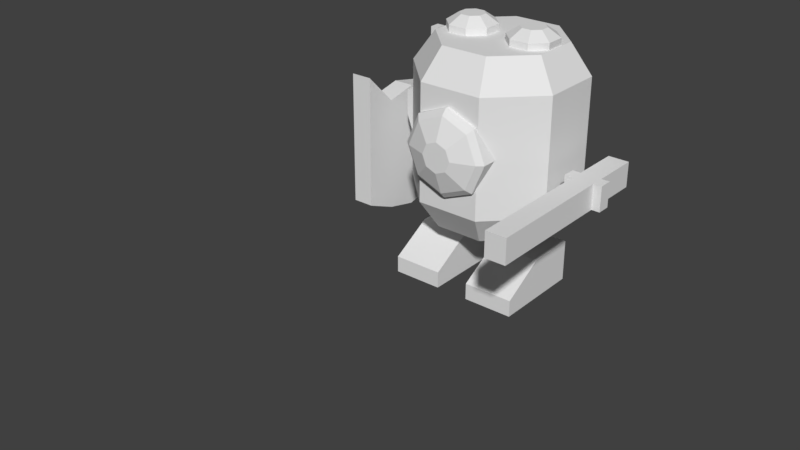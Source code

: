 # Source: K_Night.blend  (saved by Blender 2.77.0; exported with 4.5.12 LTS)
import bpy
from mathutils import Matrix  # noqa: F401  (used for matrix-valued properties, if any)

bpy.ops.wm.read_factory_settings(use_empty=True)
scene = bpy.context.scene
scene.name = 'Scene'

# ---- collections
col_collection_1 = bpy.data.collections.new('Collection 1'); scene.collection.children.link(col_collection_1)

# ---- world
world_world = bpy.data.worlds.new('World'); scene.world = world_world
world_world.color = (0.05088, 0.05088, 0.05088)
world_world.use_sun_shadow = False
world_world.sun_shadow_jitter_overblur = 0.0
world_world.cycles.sampling_method = 'MANUAL'

# ---- meshes
me_cylinder = bpy.data.meshes.new('Cylinder')
me_cylinder.from_pydata([(0.3826, 0.924, 0.0001756), (-0.3827, 0.924, 0.0001756), (-0.2868, 0.6925, -1.07), (-0.2868, 0.6925, 1.07), (0.2868, 0.6925, -1.07), (0.2868, 0.6925, 1.07), (0.6924, 0.2869, -1.07), (0.6924, 0.2869, 1.07), (0.6924, -0.2867, -1.07), (0.6924, -0.2867, 1.07), (0.2868, -0.6923, -1.07), (0.2868, -0.6923, 1.07), (-0.2868, -0.6923, -1.07), (-0.2868, -0.6923, 1.07), (-0.6924, -0.2867, -1.07), (-0.6924, -0.2867, 1.07), (-0.6924, 0.2869, -1.07), (-0.6924, 0.2869, 1.07), (0.9238, 0.3828, 0.0001756), (0.9238, -0.3826, 0.0001756), (0.3826, -0.9238, 0.0001756), (-0.3827, -0.9238, 0.0001756), (-0.9239, -0.3826, 0.0001756), (-0.9239, 0.3828, 0.0001756), (-0.9239, 0.3828, 0.7068), (-0.9239, -0.3826, 0.7068), (-0.3827, 0.924, 0.7068), (-0.3827, -0.9238, 0.7068), (0.3826, -0.9238, 0.7068), (0.9238, -0.3826, 0.7068), (0.9238, 0.3828, 0.7068), (0.3826, 0.924, 0.7068), (0.3826, 0.924, -0.7065), (0.9238, 0.3828, -0.7065), (0.9238, -0.3826, -0.7065), (0.3826, -0.9238, -0.7065), (-0.3827, -0.9238, -0.7065), (-0.9239, -0.3826, -0.7065), (-0.3827, 0.924, -0.7065), (-0.9239, 0.3828, -0.7065), (-0.7765, 0.5253, 0.0001756), (-0.9695, 0.5253, 0.0001756), (-0.7765, 0.3728, 0.3682), (-0.9695, 0.3728, 0.3682), (-0.7765, 0.004793, 0.5207), (-0.9695, 0.004793, 0.5207), (-0.7765, -0.3633, 0.3682), (-0.9695, -0.3633, 0.3682), (-0.7765, -0.5157, 0.0001755), (-0.9695, -0.5157, 0.0001755), (-0.7765, -0.3633, -0.3679), (-0.9695, -0.3633, -0.3679), (-0.7765, 0.004793, -0.5203), (-0.9695, 0.004793, -0.5203), (-0.7765, 0.3728, -0.3679), (-0.9695, 0.3728, -0.3679), (-1.032, 0.322, 0.3174), (-1.032, 0.4534, 0.0001756), (-1.032, 0.004793, 0.4488), (-1.032, -0.3124, 0.3174), (-1.032, -0.4438, 0.0001755), (-1.032, -0.3124, -0.317), (-1.032, 0.004793, -0.4484), (-1.032, 0.322, -0.317), (-1.132, 0.1325, 0.1279), (-1.132, 0.1854, 0.0001756), (-1.132, 0.004793, 0.1808), (-1.132, -0.1229, 0.1279), (-1.132, -0.1758, 0.0001755), (-1.132, -0.1229, -0.1276), (-1.132, 0.004793, -0.1805), (-1.132, 0.1325, -0.1276), (-0.2739, 0.906, -0.2737), (-0.2739, 0.906, 0.274), (-0.2739, 1.094, -0.02369), (-0.2739, 1.094, 0.274), (0.2738, 0.906, -0.2737), (0.2738, 0.906, 0.274), (0.2738, 1.094, -0.02369), (0.2738, 1.094, 0.274), (-0.2739, 0.906, 0.1002), (-0.2739, 1.0, 0.274), (-0.2739, 1.094, 0.1002), (-0.2739, 1.0, -0.2737), (0.15, 1.094, 0.274), (0.2738, 1.094, 0.1002), (0.15, 1.094, -0.02369), (0.2738, 1.0, 0.274), (0.2738, 0.906, 0.1002), (0.2738, 1.0, -0.2737), (0.15, 0.906, 0.274), (0.15, 0.906, -0.2737), (0.15, 1.0, 0.274), (0.15, 1.0, -0.2737), (0.2738, 1.0, 0.1002), (0.15, 1.094, 0.1002), (-0.2739, 1.0, 0.1002), (0.15, 1.094, 0.9224), (0.2738, 1.094, 0.9224), (0.2738, 1.0, 0.9224), (0.15, 1.0, 0.9224), (-0.1148, -0.1227, 1.05), (-0.1148, -0.1227, 1.15), (0.1148, -0.1227, 1.05), (0.1148, -0.1227, 1.15), (0.2771, -0.2851, 1.05), (0.2771, -0.2851, 1.15), (0.2771, -0.5147, 1.05), (0.2771, -0.5147, 1.15), (0.1148, -0.677, 1.05), (0.1148, -0.677, 1.15), (-0.1148, -0.677, 1.05), (-0.1148, -0.677, 1.15), (-0.2772, -0.5147, 1.05), (-0.2772, -0.5147, 1.15), (-0.2772, -0.2851, 1.05), (-0.2772, -0.2851, 1.15), (-0.1148, 0.6773, 1.05), (-0.1148, 0.6773, 1.15), (0.1148, 0.6773, 1.05), (0.1148, 0.6773, 1.15), (0.2771, 0.5149, 1.05), (0.2771, 0.5149, 1.15), (0.2771, 0.2853, 1.05), (0.2771, 0.2853, 1.15), (0.1148, 0.123, 1.05), (0.1148, 0.123, 1.15), (-0.1148, 0.123, 1.05), (-0.1148, 0.123, 1.15), (-0.2772, 0.2853, 1.05), (-0.2772, 0.2853, 1.15), (-0.2772, 0.5149, 1.05), (-0.2772, 0.5149, 1.15), (0.05736, -0.2613, 1.25), (-0.05744, -0.2613, 1.25), (-0.1386, -0.3425, 1.25), (-0.1386, -0.4573, 1.25), (-0.05744, -0.5385, 1.25), (0.05736, -0.5385, 1.25), (0.1385, -0.4573, 1.25), (0.1385, -0.3425, 1.25), (0.05736, 0.5387, 1.25), (-0.05744, 0.5387, 1.25), (-0.1386, 0.4575, 1.25), (-0.1386, 0.3427, 1.25), (-0.05744, 0.2615, 1.25), (0.05736, 0.2615, 1.25), (0.1385, 0.3427, 1.25), (0.1385, 0.4575, 1.25), (-0.3, 0.2001, -1.8), (-0.3, 0.2001, -1.3), (-0.3, 0.8001, -1.8), (-0.3, 0.8001, -1.3), (0.3, 0.2001, -1.8), (0.3, 0.2001, -1.3), (0.3, 0.8001, -1.8), (0.3, 0.8001, -1.3), (-0.3, -0.7999, -1.8), (-0.3, -0.7999, -1.3), (-0.3, -0.1999, -1.8), (-0.3, -0.1999, -1.3), (0.3, -0.7999, -1.8), (0.3, -0.7999, -1.3), (0.3, -0.1999, -1.8), (0.3, -0.1999, -1.3), (-0.8, 0.2001, -1.6), (-0.8, 0.8001, -1.6), (-0.8, 0.8001, -1.8), (-0.8, 0.2001, -1.8), (-0.8, -0.7999, -1.6), (-0.8, -0.1999, -1.6), (-0.8, -0.1999, -1.8), (-0.8, -0.7999, -1.8), (-0.75, 1.255, -1.093), (-0.75, 1.255, 0.5002), (-0.75, 1.505, -1.093), (-0.75, 1.505, 0.5002), (0.75, 1.255, -1.093), (0.75, 1.255, 0.5002), (0.75, 1.505, -1.093), (0.75, 1.505, 0.5002), (-3.827e-05, 1.505, 0.2103), (-3.827e-05, 1.505, -1.334), (-3.827e-05, 1.255, 0.2103), (-3.827e-05, 1.255, -1.334), (0.375, 1.505, 0.1291), (0.375, 1.255, -1.25), (0.375, 1.505, -1.25), (0.375, 1.255, 0.1291), (-0.375, 1.505, -1.25), (-0.375, 1.255, 0.1291), (-0.375, 1.505, 0.1291), (-0.375, 1.255, -1.25), (-0.75, 1.255, -0.9748), (-0.75, 1.505, -0.9748), (0.75, 1.505, -0.9748), (0.75, 1.255, -0.9748), (-3.827e-05, 1.255, -0.9748), (-3.827e-05, 1.505, -0.9748), (0.375, 1.255, -0.9748), (0.375, 1.505, -0.9748), (-0.375, 1.505, -0.9748), (-0.375, 1.255, -0.9748), (-0.75, 1.255, 0.02668), (-0.75, 1.505, 0.02668), (0.75, 1.505, 0.02668), (0.75, 1.255, 0.02668), (-3.827e-05, 1.255, 0.02668), (-3.827e-05, 1.505, 0.02668), (0.375, 1.255, 0.02668), (0.375, 1.505, 0.02668), (-0.375, 1.505, 0.02668), (-0.375, 1.255, 0.02668), (-1.9, -1.45, -0.45), (-1.9, -1.45, -0.15), (-1.9, -1.2, -0.45), (-1.9, -1.2, -0.15), (0.4, -1.45, -0.45), (0.4, -1.45, -0.15), (0.4, -1.2, -0.45), (0.4, -1.2, -0.15), (-0.3329, -1.2, -0.15), (-0.3329, -1.2, -0.45), (-0.3329, -1.45, -0.15), (-0.3329, -1.45, -0.45), (-0.175, -1.2, -0.15), (-0.175, -1.45, -0.45), (-0.175, -1.2, -0.45), (-0.175, -1.45, -0.15), (-0.175, -1.55, -0.15), (-0.3329, -1.55, -0.15), (-0.3329, -1.55, -0.45), (-0.175, -1.55, -0.45), (-0.3329, -1.1, -0.15), (-0.175, -1.1, -0.15), (-0.175, -1.1, -0.45), (-0.3329, -1.1, -0.45)], [], [(18, 30, 29, 19), (32, 0, 18, 33), (26, 3, 5, 31), (0, 31, 30, 18), (33, 18, 19, 34), (31, 5, 7, 30), (20, 28, 27, 21), (34, 19, 20, 35), (30, 7, 9, 29), (21, 27, 25, 22), (35, 20, 21, 36), (29, 9, 11, 28), (22, 25, 24, 23), (36, 21, 22, 37), (28, 11, 13, 27), (23, 24, 26, 1), (37, 22, 23, 39), (27, 13, 15, 25), (5, 3, 17, 15, 13, 11, 9, 7), (39, 23, 1, 38), (25, 15, 17, 24), (19, 29, 28, 20), (38, 1, 0, 32), (24, 17, 3, 26), (2, 4, 6, 8, 10, 12, 14, 16), (1, 26, 31, 0), (2, 38, 32, 4), (16, 39, 38, 2), (14, 37, 39, 16), (12, 36, 37, 14), (10, 35, 36, 12), (8, 34, 35, 10), (6, 33, 34, 8), (4, 32, 33, 6), (40, 41, 43, 42), (42, 43, 45, 44), (44, 45, 47, 46), (46, 47, 49, 48), (48, 49, 51, 50), (50, 51, 53, 52), (49, 47, 59, 60), (52, 53, 55, 54), (54, 55, 41, 40), (57, 63, 71, 65), (55, 53, 62, 63), (45, 43, 56, 58), (51, 49, 60, 61), (41, 55, 63, 57), (43, 41, 57, 56), (47, 45, 58, 59), (53, 51, 61, 62), (64, 65, 71, 70, 69, 68, 67, 66), (62, 61, 69, 70), (60, 59, 67, 68), (58, 56, 64, 66), (63, 62, 70, 71), (61, 60, 68, 69), (59, 58, 66, 67), (56, 57, 65, 64), (96, 82, 74, 83), (95, 85, 78, 86), (94, 88, 76, 89), (93, 86, 78, 89), (92, 84, 75, 81), (90, 92, 81, 73), (77, 87, 92, 90), (87, 79, 98, 99), (91, 93, 89, 76), (72, 83, 93, 91), (83, 74, 86, 93), (85, 94, 89, 78), (79, 87, 94, 85), (87, 77, 88, 94), (82, 95, 86, 74), (75, 84, 95, 82), (84, 79, 85, 95), (80, 96, 83, 72), (73, 81, 96, 80), (81, 75, 82, 96), (99, 98, 97, 100), (79, 84, 97, 98), (84, 92, 100, 97), (92, 87, 99, 100), (101, 102, 104, 103), (103, 104, 106, 105), (105, 106, 108, 107), (107, 108, 110, 109), (109, 110, 112, 111), (111, 112, 114, 113), (113, 114, 116, 115), (115, 116, 102, 101), (117, 118, 120, 119), (119, 120, 122, 121), (121, 122, 124, 123), (123, 124, 126, 125), (125, 126, 128, 127), (127, 128, 130, 129), (129, 130, 132, 131), (131, 132, 118, 117), (133, 134, 135, 136, 137, 138, 139, 140), (102, 134, 133, 104), (116, 135, 134, 102), (114, 136, 135, 116), (112, 137, 136, 114), (110, 138, 137, 112), (108, 139, 138, 110), (106, 140, 139, 108), (104, 133, 140, 106), (141, 142, 143, 144, 145, 146, 147, 148), (118, 142, 141, 120), (132, 143, 142, 118), (130, 144, 143, 132), (128, 145, 144, 130), (126, 146, 145, 128), (124, 147, 146, 126), (122, 148, 147, 124), (120, 141, 148, 122), (152, 156, 155, 151), (156, 154, 153, 155), (154, 150, 149, 153), (149, 151, 155, 153), (154, 156, 152, 150), (160, 164, 163, 159), (164, 162, 161, 163), (162, 158, 157, 161), (157, 159, 163, 161), (162, 164, 160, 158), (165, 166, 167, 168), (152, 166, 165, 150), (151, 167, 166, 152), (149, 168, 167, 151), (150, 165, 168, 149), (169, 170, 171, 172), (160, 170, 169, 158), (159, 171, 170, 160), (157, 172, 171, 159), (158, 169, 172, 157), (193, 194, 175, 173), (200, 195, 179, 187), (195, 196, 177, 179), (202, 193, 173, 192), (186, 187, 179, 177), (190, 191, 176, 174), (188, 185, 181, 183), (192, 189, 182, 184), (199, 197, 184, 186), (201, 198, 182, 189), (196, 199, 186, 177), (178, 180, 185, 188), (184, 182, 187, 186), (198, 200, 187, 182), (194, 201, 189, 175), (173, 175, 189, 192), (183, 181, 191, 190), (197, 202, 192, 184), (207, 212, 202, 197), (204, 211, 201, 194), (208, 210, 200, 198), (206, 209, 199, 196), (211, 208, 198, 201), (209, 207, 197, 199), (212, 203, 193, 202), (205, 206, 196, 195), (210, 205, 195, 200), (203, 204, 194, 193), (174, 176, 204, 203), (185, 180, 205, 210), (180, 178, 206, 205), (190, 174, 203, 212), (188, 183, 207, 209), (191, 181, 208, 211), (178, 188, 209, 206), (181, 185, 210, 208), (176, 191, 211, 204), (183, 190, 212, 207), (214, 216, 215, 213), (225, 220, 219, 227), (220, 218, 217, 219), (223, 214, 213, 224), (226, 227, 219, 217), (223, 221, 216, 214), (228, 225, 221, 223), (213, 215, 222, 224), (216, 221, 222, 215), (218, 228, 226, 217), (218, 220, 225, 228), (224, 222, 227, 226), (229, 230, 231, 232), (223, 230, 229, 228), (224, 231, 230, 223), (226, 232, 231, 224), (228, 229, 232, 226), (233, 234, 235, 236), (225, 234, 233, 221), (227, 235, 234, 225), (222, 236, 235, 227), (221, 233, 236, 222)])
me_cylinder.use_remesh_preserve_volume = False
me_cylinder.use_remesh_preserve_attributes = False
me_cylinder.use_mirror_vertex_groups = False
me_cylinder.use_paint_bone_selection = False
me_cylinder.use_paint_mask = True
me_cylinder.update()
arm_skelly = bpy.data.armatures.new('Skelly')  # bones are not reproduced

# ---- objects
ob_armature = bpy.data.objects.new('Armature', arm_skelly)
ob_cylinder = bpy.data.objects.new('Cylinder', me_cylinder)

# ---- transforms, parenting, visibility, modifiers, constraints
ob_armature.location = (0.0, 0.0, 0.0)
ob_armature.rotation_euler = (0.0, -0.0, 1.571)
ob_armature.lineart.crease_threshold = 0.0
ob_cylinder.parent = ob_armature
ob_cylinder.location = (0.0, 0.0, 0.0)
ob_cylinder.lineart.crease_threshold = 0.0
_vg = ob_cylinder.vertex_groups.new(name='Arm.l')
for _i, _w in zip([2, 3, 5, 6, 7, 8, 9, 10, 11, 12, 13, 14, 15, 16, 17, 18, 19, 20, 21, 22, 23, 24, 25, 26, 27, 28, 29, 30, 31, 33, 34, 35, 36, 37, 39], [0.003198, 0.05012, 0.05292, 0.035, 0.077, 0.07931, 0.1854, 0.1163, 0.3531, 0.1033, 0.2719, 0.08413, 0.1296, 0.03014, 0.06763, 0.1087, 0.5845, 0.8689, 0.8408, 0.5674, 0.105, 0.06608, 0.196, 0.005445, 0.3392, 0.6276, 0.2502, 0.07604, 0.008968, 0.05585, 0.1739, 0.2532, 0.2446, 0.1707, 0.0542]): _vg.add([_i], _w, 'REPLACE')
_vg = ob_cylinder.vertex_groups.new(name='Arm.r')
for _i, _w in zip([0, 1, 2, 3, 4, 5, 6, 7, 8, 9, 11, 13, 14, 15, 16, 17, 18, 19, 22, 23, 24, 25, 26, 27, 28, 29, 30, 31, 32, 33, 34, 37, 38, 39, 72, 73, 74, 75, 76, 77, 78, 79, 80, 81, 82, 83, 84, 85, 86, 87, 88, 89, 90, 91, 92, 93, 94, 95, 96, 97, 98, 99, 100], [0.8774, 0.8748, 0.1555, 0.4424, 0.1175, 0.4349, 0.0904, 0.1919, 0.03185, 0.09378, 0.06508, 0.06406, 0.04309, 0.08984, 0.09152, 0.2191, 0.5887, 0.1107, 0.1116, 0.5875, 0.2693, 0.08307, 0.6969, 0.01907, 0.01912, 0.0831, 0.2616, 0.6945, 0.2585, 0.1785, 0.05639, 0.05832, 0.2678, 0.1799, 1.0, 1.0, 1.0, 1.0, 1.0, 1.0, 1.0, 1.0, 1.0, 1.0, 1.0, 1.0, 1.0, 1.0, 1.0, 1.0, 1.0, 1.0, 1.0, 1.0, 1.0, 1.0, 1.0, 1.0, 1.0, 1.0, 1.0, 1.0, 1.0]): _vg.add([_i], _w, 'REPLACE')
_vg = ob_cylinder.vertex_groups.new(name='Body')
for _i, _w in zip([0, 1, 2, 3, 4, 5, 6, 7, 8, 9, 10, 11, 12, 13, 14, 15, 16, 17, 18, 19, 20, 21, 22, 23, 24, 25, 26, 27, 28, 29, 30, 31, 32, 33, 34, 35, 36, 37, 38, 39, 40, 41, 42, 43, 44, 45, 46, 47, 48, 49, 50, 51, 52, 53, 54, 55, 56, 57, 58, 59, 60, 61, 62, 63, 64, 65, 66, 67, 68, 69, 70, 71], [0.0776, 0.07898, 0.8022, 0.01284, 0.85, 0.01097, 0.8494, 0.003066, 0.8633, 0.009058, 0.8486, 0.01284, 0.8627, 0.01162, 0.8495, 0.003539, 0.8505, 0.009326, 0.1677, 0.1685, 0.07799, 0.08057, 0.1695, 0.1691, 0.05175, 0.0511, 0.01878, 0.01919, 0.01836, 0.05149, 0.05056, 0.01762, 0.7082, 0.7277, 0.7316, 0.7105, 0.7141, 0.7281, 0.6962, 0.7264, 0.4998, 0.4998, 0.5481, 0.5334, 0.5605, 0.5437, 0.5481, 0.5334, 0.4998, 0.4998, 0.4515, 0.4662, 0.4391, 0.4559, 0.4515, 0.4663, 0.5271, 0.4998, 0.5363, 0.5271, 0.4998, 0.4725, 0.4633, 0.4725, 0.51, 0.4998, 0.514, 0.51, 0.4998, 0.4896, 0.4856, 0.4896]): _vg.add([_i], _w, 'REPLACE')
_vg = ob_cylinder.vertex_groups.new(name='Head')
for _i, _w in zip([0, 1, 3, 5, 7, 9, 11, 13, 15, 17, 18, 19, 20, 21, 22, 23, 24, 25, 26, 27, 28, 29, 30, 31, 33, 34, 37, 39, 40, 41, 42, 43, 44, 45, 46, 47, 48, 49, 50, 51, 52, 53, 54, 55, 56, 57, 58, 59, 60, 61, 62, 63, 64, 65, 66, 67, 68, 69, 70, 71, 101, 102, 103, 104, 105, 106, 107, 108, 109, 110, 111, 112, 113, 114, 115, 116, 117, 118, 119, 120, 121, 122, 123, 124, 125, 126, 127, 128, 129, 130, 131, 132, 133, 134, 135, 136, 137, 138, 139, 140, 141, 142, 143, 144, 145, 146, 147, 148], [0.01559, 0.01793, 0.476, 0.4817, 0.7045, 0.6913, 0.5504, 0.6332, 0.7537, 0.6836, 0.1348, 0.1363, 0.03061, 0.0654, 0.1514, 0.1384, 0.6129, 0.6698, 0.241, 0.5917, 0.3037, 0.6152, 0.6118, 0.2422, 0.0259, 0.02635, 0.03574, 0.02888, 0.5002, 0.5002, 0.4519, 0.4666, 0.4396, 0.4563, 0.4519, 0.4666, 0.5002, 0.5002, 0.5485, 0.5338, 0.5609, 0.5441, 0.5485, 0.5337, 0.4729, 0.5002, 0.4637, 0.4729, 0.5002, 0.5275, 0.5367, 0.5275, 0.49, 0.5002, 0.486, 0.49, 0.5002, 0.5104, 0.5144, 0.5104, 1.0, 1.0, 1.0, 1.0, 1.0, 1.0, 1.0, 1.0, 1.0, 1.0, 1.0, 1.0, 1.0, 1.0, 1.0, 1.0, 1.0, 1.0, 1.0, 1.0, 1.0, 1.0, 1.0, 1.0, 1.0, 1.0, 1.0, 1.0, 1.0, 1.0, 1.0, 1.0, 1.0, 1.0, 1.0, 1.0, 1.0, 1.0, 1.0, 1.0, 1.0, 1.0, 1.0, 1.0, 1.0, 1.0, 1.0, 1.0]): _vg.add([_i], _w, 'REPLACE')
_vg = ob_cylinder.vertex_groups.new(name='Leg.l')
for _i, _w in zip([157, 158, 159, 160, 161, 162, 163, 164, 169, 170, 171, 172], [0.0, 0.0, 0.0, 0.0, 0.0, 0.0, 0.0, 0.0, 0.0, 0.0, 0.0, 0.0]): _vg.add([_i], _w, 'REPLACE')
_vg = ob_cylinder.vertex_groups.new(name='Leg.r')
for _i, _w in zip([149, 150, 151, 152, 153, 154, 155, 156, 165, 166, 167, 168], [0.0, 3.497e-28, 2.854e-13, 8.646e-26, 0.0, 1.425e-35, 0.0, 3.243e-33, 1.494e-15, 1.525e-36, 1.433e-34, 0.0]): _vg.add([_i], _w, 'REPLACE')
_vg = ob_cylinder.vertex_groups.new(name='Shield')
_vg.add([173, 174, 175, 176, 177, 178, 179, 180, 181, 182, 183, 184, 185, 186, 187, 188, 189, 190, 191, 192, 193, 194, 195, 196, 197, 198, 199, 200, 201, 202, 203, 204, 205, 206, 207, 208, 209, 210, 211, 212], 1.0, 'REPLACE')
_vg = ob_cylinder.vertex_groups.new(name='Sword')
_vg.add([213, 214, 215, 216, 217, 218, 219, 220, 221, 222, 223, 224, 225, 226, 227, 228, 229, 230, 231, 232, 233, 234, 235, 236], 1.0, 'REPLACE')
_vg = ob_cylinder.vertex_groups.new(name='toe.l')
_vg.add([157, 158, 159, 160, 161, 162, 163, 164, 169, 170, 171, 172], 1.0, 'REPLACE')
_vg = ob_cylinder.vertex_groups.new(name='toe.r')
_vg.add([149, 150, 151, 152, 153, 154, 155, 156, 165, 166, 167, 168], 1.0, 'REPLACE')
_m = ob_cylinder.modifiers.new('Armature', 'ARMATURE')
_m.object = ob_armature

# ---- collection membership
col_collection_1.objects.link(ob_armature)
col_collection_1.objects.link(ob_cylinder)

# ---- scene / render settings (as saved in the file)
scene.frame_start = 0; scene.frame_end = 15; scene.frame_set(0)
scene.render.engine = 'BLENDER_EEVEE_NEXT'
scene.render.resolution_percentage = 50
scene.render.dither_intensity = 0.0
scene.cycles.use_denoising = False
scene.cycles.samples = 128
scene.cycles.sampling_pattern = 'TABULATED_SOBOL'
scene.cycles.light_sampling_threshold = 0.0
scene.cycles.use_adaptive_sampling = False
scene.cycles.use_light_tree = False
scene.cycles.blur_glossy = 0.0
scene.cycles.sample_clamp_indirect = 0.0
scene.view_settings.view_transform = 'Standard'
bpy.context.view_layer.update()

# ---- added for rendering (the .blend has no active camera and no usable light): camera, sun
cam_auto = bpy.data.cameras.new('AutoCamera')
cam_auto.lens = 50.0
cam_auto.sensor_width = 36.0
cam_auto.clip_end = 1000.0
ob_auto_camera = bpy.data.objects.new('AutoCamera', cam_auto)
scene.collection.objects.link(ob_auto_camera)
ob_auto_camera.location = (6.59271, -9.63516, 4.71763)
ob_auto_camera.rotation_euler = (1.09748, -7.21219e-08, 0.694738)
scene.camera = ob_auto_camera
light_auto_sun = bpy.data.lights.new('AutoSun', 'SUN')
light_auto_sun.energy = 3.0
light_auto_sun.angle = 0.0523599
ob_auto_sun = bpy.data.objects.new('AutoSun', light_auto_sun)
scene.collection.objects.link(ob_auto_sun)
ob_auto_sun.rotation_euler = (0.872665, 0.174533, 0.523599)
bpy.context.view_layer.update()
